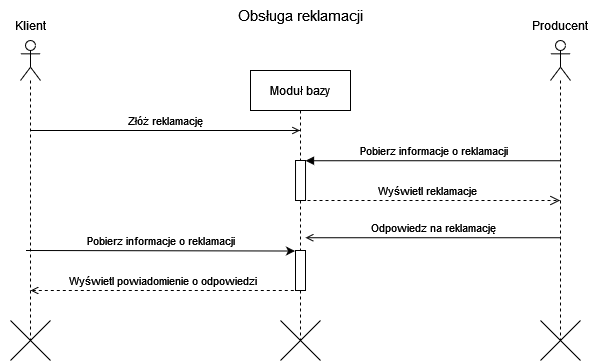

The diagram above was exported from draw.io. Its source (the exported page's mxGraphModel, read from the mxfile embedded in the PNG):
<mxGraphModel dx="1646" dy="891" grid="1" gridSize="10" guides="1" tooltips="1" connect="1" arrows="1" fold="1" page="1" pageScale="1" pageWidth="827" pageHeight="1169" math="0" shadow="0">
  <root>
    <mxCell id="OsLWULaYiky2JihrNQM_-0" />
    <mxCell id="OsLWULaYiky2JihrNQM_-1" parent="OsLWULaYiky2JihrNQM_-0" />
    <mxCell id="b38-vi83lYG4CPe1bmON-1" value="Moduł bazy" style="shape=umlLifeline;perimeter=lifelinePerimeter;whiteSpace=wrap;html=1;container=1;collapsible=0;recursiveResize=0;outlineConnect=0;" parent="OsLWULaYiky2JihrNQM_-1" vertex="1">
      <mxGeometry x="320" y="70" width="100" height="270" as="geometry" />
    </mxCell>
    <mxCell id="b38-vi83lYG4CPe1bmON-6" value="Złóż reklamację" style="html=1;verticalAlign=bottom;endArrow=open;rounded=0;startArrow=none;startFill=0;endFill=0;" parent="b38-vi83lYG4CPe1bmON-1" target="b38-vi83lYG4CPe1bmON-1" edge="1">
      <mxGeometry relative="1" as="geometry">
        <mxPoint x="-219.9761904761906" y="59.999999999999886" as="sourcePoint" />
        <mxPoint x="45" y="60" as="targetPoint" />
      </mxGeometry>
    </mxCell>
    <mxCell id="Ob8uCQGtC3WizBp53HQG-3" value="" style="html=1;points=[];perimeter=orthogonalPerimeter;" parent="b38-vi83lYG4CPe1bmON-1" vertex="1">
      <mxGeometry x="44.99999999999998" y="180" width="10" height="40" as="geometry" />
    </mxCell>
    <mxCell id="Ob8uCQGtC3WizBp53HQG-4" value="Odpowiedz na reklamację" style="html=1;verticalAlign=bottom;endArrow=open;rounded=0;endFill=0;" parent="b38-vi83lYG4CPe1bmON-1" edge="1">
      <mxGeometry relative="1" as="geometry">
        <mxPoint x="309.51999999999975" y="167.2399999999999" as="sourcePoint" />
        <mxPoint x="55.01999999999998" y="167.23999999999978" as="targetPoint" />
      </mxGeometry>
    </mxCell>
    <mxCell id="b38-vi83lYG4CPe1bmON-11" value="" style="shape=umlLifeline;participant=umlActor;perimeter=lifelinePerimeter;whiteSpace=wrap;html=1;container=1;collapsible=0;recursiveResize=0;verticalAlign=top;spacingTop=36;outlineConnect=0;" parent="OsLWULaYiky2JihrNQM_-1" vertex="1">
      <mxGeometry x="90" y="40" width="20" height="300" as="geometry" />
    </mxCell>
    <mxCell id="b38-vi83lYG4CPe1bmON-12" value="" style="shape=umlLifeline;participant=umlActor;perimeter=lifelinePerimeter;whiteSpace=wrap;html=1;container=1;collapsible=0;recursiveResize=0;verticalAlign=top;spacingTop=36;outlineConnect=0;" parent="OsLWULaYiky2JihrNQM_-1" vertex="1">
      <mxGeometry x="620" y="40" width="20" height="300" as="geometry" />
    </mxCell>
    <mxCell id="b38-vi83lYG4CPe1bmON-13" value="" style="shape=umlDestroy;dashed=0;" parent="OsLWULaYiky2JihrNQM_-1" vertex="1">
      <mxGeometry x="80" y="320" width="40" height="40" as="geometry" />
    </mxCell>
    <mxCell id="b38-vi83lYG4CPe1bmON-14" value="Klient" style="text;html=1;strokeColor=none;fillColor=none;align=center;verticalAlign=middle;whiteSpace=wrap;rounded=0;" parent="OsLWULaYiky2JihrNQM_-1" vertex="1">
      <mxGeometry x="70" y="10" width="60" height="30" as="geometry" />
    </mxCell>
    <mxCell id="b38-vi83lYG4CPe1bmON-15" value="Producent" style="text;html=1;strokeColor=none;fillColor=none;align=center;verticalAlign=middle;whiteSpace=wrap;rounded=0;" parent="OsLWULaYiky2JihrNQM_-1" vertex="1">
      <mxGeometry x="600" y="10" width="60" height="30" as="geometry" />
    </mxCell>
    <mxCell id="b38-vi83lYG4CPe1bmON-16" value="" style="shape=umlDestroy;dashed=0;" parent="OsLWULaYiky2JihrNQM_-1" vertex="1">
      <mxGeometry x="610" y="320" width="40" height="40" as="geometry" />
    </mxCell>
    <mxCell id="b38-vi83lYG4CPe1bmON-17" value="" style="shape=umlDestroy;dashed=0;" parent="OsLWULaYiky2JihrNQM_-1" vertex="1">
      <mxGeometry x="350" y="320" width="40" height="40" as="geometry" />
    </mxCell>
    <mxCell id="b38-vi83lYG4CPe1bmON-19" value="&lt;font style=&quot;font-size: 15px&quot;&gt;Obsługa reklamacji&lt;/font&gt;" style="text;html=1;strokeColor=none;fillColor=none;align=center;verticalAlign=middle;whiteSpace=wrap;rounded=0;" parent="OsLWULaYiky2JihrNQM_-1" vertex="1">
      <mxGeometry x="255" width="230" height="30" as="geometry" />
    </mxCell>
    <mxCell id="Ob8uCQGtC3WizBp53HQG-0" value="" style="html=1;points=[];perimeter=orthogonalPerimeter;" parent="OsLWULaYiky2JihrNQM_-1" vertex="1">
      <mxGeometry x="365.02" y="160" width="10" height="40" as="geometry" />
    </mxCell>
    <mxCell id="Ob8uCQGtC3WizBp53HQG-1" value="Pobierz informacje o reklamacji" style="html=1;verticalAlign=bottom;endArrow=block;rounded=0;" parent="OsLWULaYiky2JihrNQM_-1" edge="1">
      <mxGeometry relative="1" as="geometry">
        <mxPoint x="629.5199999999998" y="160.2399999999999" as="sourcePoint" />
        <mxPoint x="375.02" y="160.2399999999999" as="targetPoint" />
      </mxGeometry>
    </mxCell>
    <mxCell id="Ob8uCQGtC3WizBp53HQG-2" value="Wyświetl reklamacje" style="html=1;verticalAlign=bottom;endArrow=open;dashed=1;endSize=8;rounded=0;" parent="OsLWULaYiky2JihrNQM_-1" edge="1">
      <mxGeometry relative="1" as="geometry">
        <mxPoint x="629.5199999999998" y="200" as="targetPoint" />
        <mxPoint x="365" y="200" as="sourcePoint" />
        <Array as="points" />
      </mxGeometry>
    </mxCell>
    <mxCell id="tYF2spUJp9LAcnoSkzdE-11" value="Wyświetl powiadomienie o odpowiedzi" style="html=1;verticalAlign=bottom;endArrow=none;entryX=0;entryY=0;rounded=0;startArrow=open;startFill=0;endFill=0;dashed=1;" parent="OsLWULaYiky2JihrNQM_-1" edge="1">
      <mxGeometry relative="1" as="geometry">
        <mxPoint x="100.04380952380941" y="289.9999999999999" as="sourcePoint" />
        <mxPoint x="365.02000000000004" y="290" as="targetPoint" />
      </mxGeometry>
    </mxCell>
    <mxCell id="ns981WuxzTobLlFXY7xJ-0" value="Pobierz informacje o reklamacji" style="html=1;verticalAlign=bottom;endArrow=none;rounded=0;endFill=0;startArrow=classic;startFill=1;exitX=-0.05;exitY=0.013;exitDx=0;exitDy=0;exitPerimeter=0;" parent="OsLWULaYiky2JihrNQM_-1" source="Ob8uCQGtC3WizBp53HQG-3" edge="1">
      <mxGeometry relative="1" as="geometry">
        <mxPoint x="360" y="250" as="sourcePoint" />
        <mxPoint x="95.5" y="249.9999999999999" as="targetPoint" />
      </mxGeometry>
    </mxCell>
  </root>
</mxGraphModel>